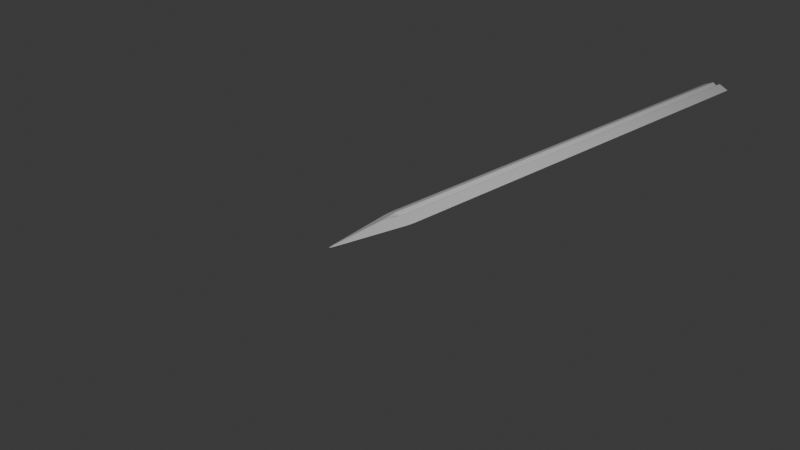 # Source: sword3.blend  (saved by Blender 4.2.66; exported with 4.5.12 LTS)
import bpy
from mathutils import Matrix  # noqa: F401  (used for matrix-valued properties, if any)

bpy.ops.wm.read_factory_settings(use_empty=True)
scene = bpy.context.scene
scene.name = 'Scene'

# ---- collections
col_collection = bpy.data.collections.new('Collection'); scene.collection.children.link(col_collection)

# ---- materials (node trees are filled in below, after node groups)
mat_material = bpy.data.materials.new('Material')
mat_material.alpha_threshold = 0.0
mat_material.use_transparent_shadow = False
mat_material.roughness = 0.5
mat_material.line_color = (0.0, 0.0, 0.0, 1.0)

# ---- material node trees
mat_material.use_nodes = True; mat_material.node_tree.nodes.clear()
_N = mat_material.node_tree.nodes; _L = mat_material.node_tree.links
n0 = _N.new('ShaderNodeOutputMaterial'); n0.name = 'Material Output'; n0.location = (300, 300)
n1 = _N.new('ShaderNodeBsdfPrincipled'); n1.name = 'Principled BSDF'; n1.location = (10, 300)
n1.inputs[3].default_value = 1.45
_L.new(n1.outputs[0], n0.inputs[0])
n0.is_active_output = True

# ---- world
world_world = bpy.data.worlds.new('World'); scene.world = world_world
world_world.use_nodes = True; world_world.node_tree.nodes.clear()
_N = world_world.node_tree.nodes; _L = world_world.node_tree.links
n0 = _N.new('ShaderNodeOutputWorld'); n0.name = 'World Output'; n0.location = (300, 300)
n1 = _N.new('ShaderNodeBackground'); n1.name = 'Background'; n1.location = (10, 300)
n1.inputs[0].default_value = (0.05088, 0.05088, 0.05088, 1.0)
_L.new(n1.outputs[0], n0.inputs[0])
n0.is_active_output = True
world_world.color = (0.05088, 0.05088, 0.05088)
world_world.sun_shadow_jitter_overblur = 0.0

# ---- cameras
cam_camera = bpy.data.cameras.new('Camera')
cam_camera.clip_end = 100.0
cam_camera.ortho_scale = 7.314

# ---- lights
light_light = bpy.data.lights.new('Light', 'POINT')
light_light.energy = 1000.0
light_light.shadow_soft_size = 0.1

# ---- meshes
me_cube = bpy.data.meshes.new('Cube')
me_cube.from_pydata([(1.0, 1.0, 0.0), (0.0, -1.0, 0.0), (-1.0, 1.0, 0.0), (-1.0, 0.0, 0.0), (0.0, 1.0, 0.3245), (1.0, 0.0, 0.0), (0.0, 1.0, -0.3245), (0.0, 0.0, 0.3251), (0.0, 0.0, -0.3251), (0.2723, 1.0, -0.7277), (-0.2723, 1.0, -0.7277), (-0.2723, 1.0, 0.7277), (0.2723, 1.0, 0.7277), (-0.271, 0.0, -0.729), (0.271, 0.0, -0.729), (0.0, -0.2393, -0.7607), (0.271, 0.0, 0.729), (-0.271, 0.0, 0.729), (0.0, -0.2393, 0.7607), (0.0, 5.8, 0.3245), (-0.2723, 5.8, 0.7277), (0.0, 5.8, -0.3245), (0.2723, 5.8, -0.7277), (-0.2723, 5.8, -0.7277), (0.2723, 5.8, 0.7277), (-1.0, 5.8, 0.0), (1.0, 5.8, 0.0)], [], [(5, 16, 18, 1), (18, 17, 3, 1), (11, 2, 3, 17), (2, 10, 13, 3), (9, 0, 5, 14), (3, 13, 15, 1), (15, 14, 5, 1), (0, 12, 16, 5), (6, 10, 23, 21), (11, 17, 7, 4), (9, 6, 21, 22), (0, 9, 22, 26), (13, 8, 14, 15), (16, 7, 17, 18), (4, 12, 24, 19), (12, 0, 26, 24), (6, 8, 13, 10), (4, 7, 16, 12), (11, 4, 19, 20), (9, 14, 8, 6), (2, 11, 20, 25), (10, 2, 25, 23)])
_uv = me_cube.uv_layers.new(name='UVMap')
_uv.uv.foreach_set('vector', [0.625, 0.625, 0.7161, 0.625, 0.7201, 0.6549, 0.625, 0.75, 0.75, 0.6549, 0.7839, 0.625, 0.875, 0.625, 0.75, 0.75, 0.784, 0.5, 0.875, 0.5, 0.875, 0.625, 0.7839, 0.625, 0.125, 0.5, 0.216, 0.5, 0.2161, 0.625, 0.125, 0.625, 0.284, 0.5, 0.375, 0.5, 0.375, 0.625, 0.2839, 0.625, 0.125, 0.625, 0.2161, 0.625, 0.2201, 0.6549, 0.125, 0.75, 0.25, 0.6549, 0.2839, 0.625, 0.375, 0.625, 0.25, 0.75, 0.625, 0.5, 0.716, 0.5, 0.7161, 0.625, 0.625, 0.625, 0.25, 0.5, 0.216, 0.5, 0.216, 0.5, 0.25, 0.5, 0.784, 0.5, 0.7839, 0.625, 0.75, 0.625, 0.75, 0.5, 0.284, 0.5, 0.25, 0.5, 0.25, 0.5, 0.284, 0.5, 0.375, 0.5, 0.284, 0.5, 0.284, 0.5, 0.375, 0.5, 0.2161, 0.625, 0.2246, 0.6335, 0.2331, 0.6419, 0.2201, 0.6549, 0.75, 0.6419, 0.7669, 0.6335, 0.7839, 0.625, 0.75, 0.6549, 0.75, 0.5, 0.716, 0.5, 0.716, 0.5, 0.75, 0.5, 0.716, 0.5, 0.625, 0.5, 0.625, 0.5, 0.716, 0.5, 0.25, 0.5, 0.25, 0.625, 0.2161, 0.625, 0.216, 0.5, 0.75, 0.5, 0.75, 0.625, 0.7161, 0.625, 0.716, 0.5, 0.784, 0.5, 0.75, 0.5, 0.75, 0.5, 0.784, 0.5, 0.284, 0.5, 0.2839, 0.625, 0.25, 0.625, 0.25, 0.5, 0.875, 0.5, 0.784, 0.5, 0.784, 0.5, 0.875, 0.5, 0.216, 0.5, 0.125, 0.5, 0.125, 0.5, 0.216, 0.5])
me_cube.materials.append(mat_material)
me_cube.use_mirror_vertex_groups = False
me_cube.update()

# ---- objects
ob_cube = bpy.data.objects.new('Cube', me_cube)
ob_light = bpy.data.objects.new('Light', light_light)
ob_camera = bpy.data.objects.new('Camera', cam_camera)

# ---- transforms, parenting, visibility, modifiers, constraints
ob_cube.location = (0.0, 0.0, 0.0)
ob_cube.scale = (0.18, 1.0, 0.08)
ob_cube.lock_rotations_4d = False
ob_cube.empty_display_type = 'ARROWS'
ob_cube.lineart.crease_threshold = 0.0
_m = ob_cube.modifiers.new('Subdivision', 'SUBSURF')
_m.subdivision_type = 'SIMPLE'
_m.levels = 3
_m.render_levels = 3
_m = ob_cube.modifiers.new('Subdivision.001', 'SUBSURF')
_m.render_levels = 1
ob_light.location = (4.076, 1.005, 5.904)
ob_light.rotation_euler = (0.6503, 0.05522, 1.866)
ob_light.lock_rotations_4d = False
ob_light.empty_display_type = 'ARROWS'
ob_light.color = (0.0, 0.0, 0.0, 0.0)
ob_light.lineart.crease_threshold = 0.0
ob_camera.location = (7.359, -6.926, 4.958)
ob_camera.rotation_euler = (1.109, 0.0, 0.8149)
ob_camera.lock_rotations_4d = False
ob_camera.empty_display_type = 'ARROWS'
ob_camera.color = (0.0, 0.0, 0.0, 0.0)
ob_camera.display_type = 'WIRE'
ob_camera.lineart.crease_threshold = 0.0

# ---- collection membership
col_collection.objects.link(ob_cube)
col_collection.objects.link(ob_light)
col_collection.objects.link(ob_camera)

# ---- scene / render settings (as saved in the file)
scene.camera = ob_camera
scene.frame_start = 1; scene.frame_end = 250; scene.frame_set(1)
scene.render.engine = 'BLENDER_EEVEE_NEXT'
bpy.context.view_layer.update()
